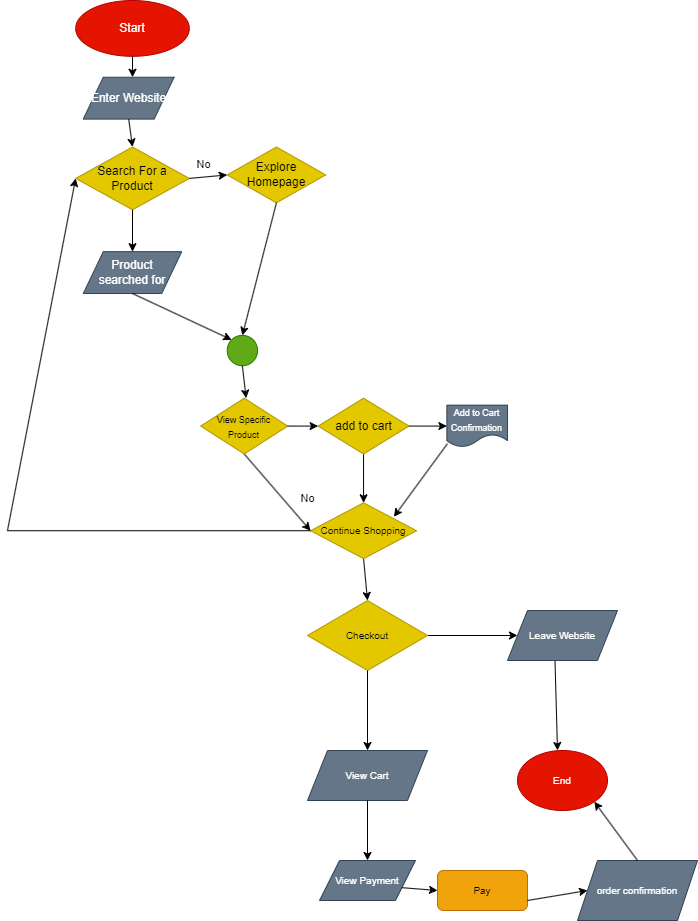

The diagram above was exported from draw.io. Its source (the exported page's mxGraphModel, read from the mxfile embedded in the PNG):
<mxGraphModel dx="761" dy="598" grid="1" gridSize="10" guides="1" tooltips="1" connect="1" arrows="1" fold="1" page="1" pageScale="1" pageWidth="850" pageHeight="1100" math="0" shadow="0">
  <root>
    <mxCell id="0" />
    <mxCell id="1" parent="0" />
    <mxCell id="83" style="edgeStyle=none;html=1;exitX=1;exitY=0.5;exitDx=0;exitDy=0;entryX=0;entryY=0.5;entryDx=0;entryDy=0;fontSize=10;fontColor=#FFFFFF;" edge="1" parent="1" source="48" target="51">
      <mxGeometry relative="1" as="geometry" />
    </mxCell>
    <mxCell id="48" value="Checkout" style="rhombus;whiteSpace=wrap;html=1;fontSize=10;fontColor=#000000;fillColor=#e3c800;strokeColor=#B09500;" vertex="1" parent="1">
      <mxGeometry x="390" y="680" width="120" height="70" as="geometry" />
    </mxCell>
    <mxCell id="51" value="Leave Website" style="shape=parallelogram;perimeter=parallelogramPerimeter;whiteSpace=wrap;html=1;fixedSize=1;fontSize=10;fontColor=#ffffff;fillColor=#647687;strokeColor=#314354;" vertex="1" parent="1">
      <mxGeometry x="590" y="690" width="110" height="50" as="geometry" />
    </mxCell>
    <mxCell id="53" value="" style="endArrow=classic;html=1;fontSize=10;fontColor=#FFFFFF;exitX=0.432;exitY=1.014;exitDx=0;exitDy=0;exitPerimeter=0;" edge="1" parent="1" source="51">
      <mxGeometry width="50" height="50" relative="1" as="geometry">
        <mxPoint x="620" y="840" as="sourcePoint" />
        <mxPoint x="640" y="830" as="targetPoint" />
      </mxGeometry>
    </mxCell>
    <mxCell id="54" value="End" style="ellipse;whiteSpace=wrap;html=1;fontSize=10;fontColor=#ffffff;fillColor=#e51400;strokeColor=#B20000;" vertex="1" parent="1">
      <mxGeometry x="600" y="830" width="90" height="60" as="geometry" />
    </mxCell>
    <mxCell id="56" value="" style="endArrow=classic;html=1;fontSize=10;fontColor=#FFFFFF;exitX=0.5;exitY=1;exitDx=0;exitDy=0;" edge="1" parent="1" source="48">
      <mxGeometry width="50" height="50" relative="1" as="geometry">
        <mxPoint x="380" y="810" as="sourcePoint" />
        <mxPoint x="450" y="830" as="targetPoint" />
      </mxGeometry>
    </mxCell>
    <mxCell id="57" value="View Cart" style="shape=parallelogram;perimeter=parallelogramPerimeter;whiteSpace=wrap;html=1;fixedSize=1;fontSize=10;fontColor=#ffffff;fillColor=#647687;strokeColor=#314354;" vertex="1" parent="1">
      <mxGeometry x="390" y="830" width="120" height="50" as="geometry" />
    </mxCell>
    <mxCell id="58" value="" style="endArrow=classic;html=1;fontSize=10;fontColor=#FFFFFF;exitX=0.5;exitY=1;exitDx=0;exitDy=0;" edge="1" parent="1" source="57">
      <mxGeometry width="50" height="50" relative="1" as="geometry">
        <mxPoint x="410" y="950" as="sourcePoint" />
        <mxPoint x="450" y="940" as="targetPoint" />
      </mxGeometry>
    </mxCell>
    <mxCell id="59" value="View Payment" style="shape=parallelogram;perimeter=parallelogramPerimeter;whiteSpace=wrap;html=1;fixedSize=1;fontSize=10;fontColor=#ffffff;fillColor=#647687;strokeColor=#314354;" vertex="1" parent="1">
      <mxGeometry x="402" y="940" width="96" height="40" as="geometry" />
    </mxCell>
    <mxCell id="60" value="Pay" style="rounded=1;whiteSpace=wrap;html=1;fontSize=10;fontColor=#000000;fillColor=#f0a30a;strokeColor=#BD7000;" vertex="1" parent="1">
      <mxGeometry x="520" y="950" width="90" height="40" as="geometry" />
    </mxCell>
    <mxCell id="61" value="" style="endArrow=classic;html=1;fontSize=10;fontColor=#FFFFFF;exitX=1;exitY=0.75;exitDx=0;exitDy=0;entryX=0;entryY=0.5;entryDx=0;entryDy=0;" edge="1" parent="1" source="59" target="60">
      <mxGeometry width="50" height="50" relative="1" as="geometry">
        <mxPoint x="490" y="1050" as="sourcePoint" />
        <mxPoint x="540" y="1000" as="targetPoint" />
      </mxGeometry>
    </mxCell>
    <mxCell id="62" value="" style="endArrow=classic;html=1;fontSize=10;fontColor=#FFFFFF;exitX=1;exitY=0.75;exitDx=0;exitDy=0;" edge="1" parent="1" source="60">
      <mxGeometry width="50" height="50" relative="1" as="geometry">
        <mxPoint x="610" y="1000" as="sourcePoint" />
        <mxPoint x="670" y="970" as="targetPoint" />
      </mxGeometry>
    </mxCell>
    <mxCell id="63" value="order confirmation" style="shape=parallelogram;perimeter=parallelogramPerimeter;whiteSpace=wrap;html=1;fixedSize=1;fontSize=10;fontColor=#ffffff;fillColor=#647687;strokeColor=#314354;" vertex="1" parent="1">
      <mxGeometry x="660" y="940" width="120" height="60" as="geometry" />
    </mxCell>
    <mxCell id="66" value="" style="endArrow=classic;html=1;fontSize=10;fontColor=#FFFFFF;exitX=0.5;exitY=0;exitDx=0;exitDy=0;entryX=1;entryY=1;entryDx=0;entryDy=0;" edge="1" parent="1" source="63" target="54">
      <mxGeometry width="50" height="50" relative="1" as="geometry">
        <mxPoint x="720" y="970" as="sourcePoint" />
        <mxPoint x="770" y="920" as="targetPoint" />
      </mxGeometry>
    </mxCell>
    <mxCell id="2" value="Start" style="ellipse;whiteSpace=wrap;html=1;fillColor=#e51400;fontColor=#ffffff;strokeColor=#B20000;" vertex="1" parent="1">
      <mxGeometry x="158.1818181818182" y="80" width="113.63636363636361" height="55.81395348837209" as="geometry" />
    </mxCell>
    <mxCell id="3" value="" style="endArrow=classic;html=1;exitX=0.5;exitY=1;exitDx=0;exitDy=0;" edge="1" parent="1" source="2">
      <mxGeometry width="50" height="50" relative="1" as="geometry">
        <mxPoint x="355.1515151515151" y="275.3488372093023" as="sourcePoint" />
        <mxPoint x="215" y="156.74418604651163" as="targetPoint" />
      </mxGeometry>
    </mxCell>
    <mxCell id="4" value="Enter Website" style="shape=parallelogram;perimeter=parallelogramPerimeter;whiteSpace=wrap;html=1;fixedSize=1;fillColor=#647687;fontColor=#ffffff;strokeColor=#314354;" vertex="1" parent="1">
      <mxGeometry x="165.75757575757575" y="156.74418604651163" width="90.90909090909089" height="41.86046511627907" as="geometry" />
    </mxCell>
    <mxCell id="5" value="Search For a Product" style="rhombus;whiteSpace=wrap;html=1;fillColor=#e3c800;fontColor=#000000;strokeColor=#B09500;" vertex="1" parent="1">
      <mxGeometry x="158.1818181818182" y="226.51162790697674" width="113.63636363636361" height="62.790697674418595" as="geometry" />
    </mxCell>
    <mxCell id="6" value="Explore Homepage" style="rhombus;whiteSpace=wrap;html=1;fillColor=#e3c800;fontColor=#000000;strokeColor=#B09500;" vertex="1" parent="1">
      <mxGeometry x="309.69696969696963" y="226.51162790697674" width="98.48484848484847" height="55.81395348837209" as="geometry" />
    </mxCell>
    <mxCell id="7" value="" style="endArrow=classic;html=1;exitX=0.5;exitY=1;exitDx=0;exitDy=0;entryX=0.5;entryY=0;entryDx=0;entryDy=0;" edge="1" parent="1" source="4" target="5">
      <mxGeometry width="50" height="50" relative="1" as="geometry">
        <mxPoint x="264.24242424242425" y="233.48837209302323" as="sourcePoint" />
        <mxPoint x="302.1212121212121" y="198.60465116279067" as="targetPoint" />
      </mxGeometry>
    </mxCell>
    <mxCell id="9" value="" style="endArrow=classic;html=1;exitX=1;exitY=0.5;exitDx=0;exitDy=0;entryX=0;entryY=0.5;entryDx=0;entryDy=0;" edge="1" parent="1" source="5" target="6">
      <mxGeometry relative="1" as="geometry">
        <mxPoint x="302.1212121212121" y="247.4418604651163" as="sourcePoint" />
        <mxPoint x="347.5757575757575" y="257.5581395348837" as="targetPoint" />
      </mxGeometry>
    </mxCell>
    <mxCell id="10" value="No" style="edgeLabel;resizable=0;html=1;align=center;verticalAlign=middle;" connectable="0" vertex="1" parent="9">
      <mxGeometry relative="1" as="geometry">
        <mxPoint x="-5" y="-13" as="offset" />
      </mxGeometry>
    </mxCell>
    <mxCell id="11" value="" style="endArrow=classic;html=1;exitX=0.5;exitY=1;exitDx=0;exitDy=0;" edge="1" parent="1" source="5">
      <mxGeometry width="50" height="50" relative="1" as="geometry">
        <mxPoint x="264.24242424242425" y="345.1162790697674" as="sourcePoint" />
        <mxPoint x="215" y="331.1627906976744" as="targetPoint" />
      </mxGeometry>
    </mxCell>
    <mxCell id="12" value="Product &lt;br&gt;searched for" style="shape=parallelogram;perimeter=parallelogramPerimeter;whiteSpace=wrap;html=1;fixedSize=1;fillColor=#647687;fontColor=#ffffff;strokeColor=#314354;" vertex="1" parent="1">
      <mxGeometry x="165.75757575757575" y="331.1627906976744" width="98.48484848484847" height="41.86046511627907" as="geometry" />
    </mxCell>
    <mxCell id="13" value="" style="ellipse;whiteSpace=wrap;html=1;aspect=fixed;fillColor=#60a917;fontColor=#ffffff;strokeColor=#2D7600;" vertex="1" parent="1">
      <mxGeometry x="309.69696969696963" y="414.8837209302326" width="30.341291704928064" height="30.341291704928064" as="geometry" />
    </mxCell>
    <mxCell id="16" value="" style="endArrow=classic;html=1;exitX=0.5;exitY=1;exitDx=0;exitDy=0;entryX=0;entryY=0;entryDx=0;entryDy=0;" edge="1" parent="1" source="12" target="13">
      <mxGeometry width="50" height="50" relative="1" as="geometry">
        <mxPoint x="226.36363636363635" y="421.86046511627904" as="sourcePoint" />
        <mxPoint x="264.24242424242425" y="386.97674418604646" as="targetPoint" />
      </mxGeometry>
    </mxCell>
    <mxCell id="17" value="" style="endArrow=classic;html=1;exitX=0.5;exitY=1;exitDx=0;exitDy=0;entryX=0.5;entryY=0;entryDx=0;entryDy=0;" edge="1" parent="1" source="6" target="13">
      <mxGeometry width="50" height="50" relative="1" as="geometry">
        <mxPoint x="362.7272727272727" y="310.23255813953483" as="sourcePoint" />
        <mxPoint x="400.6060606060605" y="275.3488372093023" as="targetPoint" />
      </mxGeometry>
    </mxCell>
    <mxCell id="18" value="" style="endArrow=classic;html=1;exitX=0.5;exitY=1;exitDx=0;exitDy=0;" edge="1" parent="1" source="13">
      <mxGeometry width="50" height="50" relative="1" as="geometry">
        <mxPoint x="340" y="484.6511627906977" as="sourcePoint" />
        <mxPoint x="328.63636363636357" y="477.6744186046511" as="targetPoint" />
      </mxGeometry>
    </mxCell>
    <mxCell id="79" style="edgeStyle=none;html=1;exitX=0.5;exitY=1;exitDx=0;exitDy=0;fontSize=10;fontColor=#FFFFFF;" edge="1" parent="1" source="21" target="41">
      <mxGeometry relative="1" as="geometry" />
    </mxCell>
    <mxCell id="21" value="add to cart" style="rhombus;whiteSpace=wrap;html=1;fillColor=#e3c800;strokeColor=#B09500;fontColor=#000000;" vertex="1" parent="1">
      <mxGeometry x="400.6060606060605" y="477.6744186046511" width="90.90909090909089" height="55.81395348837209" as="geometry" />
    </mxCell>
    <mxCell id="80" style="edgeStyle=none;html=1;exitX=0.5;exitY=1;exitDx=0;exitDy=0;entryX=0;entryY=0.5;entryDx=0;entryDy=0;fontSize=10;fontColor=#FFFFFF;" edge="1" parent="1" source="24" target="41">
      <mxGeometry relative="1" as="geometry" />
    </mxCell>
    <mxCell id="24" value="&lt;font style=&quot;font-size: 9px;&quot;&gt;View Specific &lt;br&gt;Product&lt;/font&gt;" style="rhombus;whiteSpace=wrap;html=1;fontColor=#000000;fillColor=#e3c800;strokeColor=#B09500;" vertex="1" parent="1">
      <mxGeometry x="283.18181818181813" y="477.6744186046511" width="87.12121212121211" height="55.81395348837209" as="geometry" />
    </mxCell>
    <mxCell id="33" value="&lt;font style=&quot;font-size: 9px;&quot;&gt;Add to Cart&lt;br&gt;Confirmation&lt;/font&gt;" style="shape=document;whiteSpace=wrap;html=1;boundedLbl=1;fontColor=#ffffff;fillColor=#647687;strokeColor=#314354;" vertex="1" parent="1">
      <mxGeometry x="529.3939393939393" y="484.6511627906977" width="60.606060606060595" height="41.86046511627907" as="geometry" />
    </mxCell>
    <mxCell id="40" value="" style="endArrow=classic;html=1;fontColor=#FFFFFF;exitX=0.008;exitY=0.922;exitDx=0;exitDy=0;exitPerimeter=0;" edge="1" parent="1" source="33">
      <mxGeometry width="50" height="50" relative="1" as="geometry">
        <mxPoint x="536.969696969697" y="582.3255813953488" as="sourcePoint" />
        <mxPoint x="476.3636363636363" y="596.2790697674419" as="targetPoint" />
      </mxGeometry>
    </mxCell>
    <mxCell id="81" style="edgeStyle=none;html=1;exitX=0.5;exitY=1;exitDx=0;exitDy=0;entryX=0.5;entryY=0;entryDx=0;entryDy=0;fontSize=10;fontColor=#FFFFFF;" edge="1" parent="1" source="41" target="48">
      <mxGeometry relative="1" as="geometry" />
    </mxCell>
    <mxCell id="41" value="&lt;font style=&quot;font-size: 10px;&quot;&gt;Continue Shopping&lt;/font&gt;" style="rhombus;whiteSpace=wrap;html=1;fontColor=#000000;fillColor=#e3c800;strokeColor=#B09500;" vertex="1" parent="1">
      <mxGeometry x="393.030303030303" y="582.3255813953488" width="106.06060606060605" height="55.81395348837209" as="geometry" />
    </mxCell>
    <mxCell id="42" value="" style="endArrow=none;html=1;fontColor=#FFFFFF;entryX=0;entryY=0.5;entryDx=0;entryDy=0;" edge="1" parent="1" target="41">
      <mxGeometry width="50" height="50" relative="1" as="geometry">
        <mxPoint x="90" y="610.2325581395348" as="sourcePoint" />
        <mxPoint x="317.27272727272725" y="631.1627906976745" as="targetPoint" />
      </mxGeometry>
    </mxCell>
    <mxCell id="67" value="" style="endArrow=classic;html=1;fontSize=10;fontColor=#FFFFFF;entryX=0;entryY=0.5;entryDx=0;entryDy=0;" edge="1" parent="1" target="5">
      <mxGeometry width="50" height="50" relative="1" as="geometry">
        <mxPoint x="90" y="610" as="sourcePoint" />
        <mxPoint x="140" y="560" as="targetPoint" />
      </mxGeometry>
    </mxCell>
    <mxCell id="72" value="" style="endArrow=classic;html=1;fontSize=10;fontColor=#FFFFFF;exitX=1;exitY=0.5;exitDx=0;exitDy=0;entryX=0;entryY=0.5;entryDx=0;entryDy=0;" edge="1" parent="1" source="24" target="21">
      <mxGeometry width="50" height="50" relative="1" as="geometry">
        <mxPoint x="370" y="500" as="sourcePoint" />
        <mxPoint x="420" y="450" as="targetPoint" />
      </mxGeometry>
    </mxCell>
    <mxCell id="74" value="" style="endArrow=classic;html=1;fontSize=10;fontColor=#FFFFFF;exitX=1;exitY=0.5;exitDx=0;exitDy=0;entryX=0;entryY=0.5;entryDx=0;entryDy=0;" edge="1" parent="1" source="21" target="33">
      <mxGeometry width="50" height="50" relative="1" as="geometry">
        <mxPoint x="490" y="510" as="sourcePoint" />
        <mxPoint x="540" y="460" as="targetPoint" />
      </mxGeometry>
    </mxCell>
    <mxCell id="76" value="No" style="text;html=1;strokeColor=none;fillColor=none;align=center;verticalAlign=middle;whiteSpace=wrap;rounded=0;labelBackgroundColor=default;labelBorderColor=none;fontSize=10;fontColor=#FFFFFF;" vertex="1" parent="1">
      <mxGeometry x="342" y="552.33" width="60" height="30" as="geometry" />
    </mxCell>
    <mxCell id="77" value="No" style="text;html=1;strokeColor=none;fillColor=none;align=center;verticalAlign=middle;whiteSpace=wrap;rounded=0;labelBackgroundColor=default;labelBorderColor=none;fontSize=10;fontColor=#FFFFFF;" vertex="1" parent="1">
      <mxGeometry x="438" y="540" width="60" height="30" as="geometry" />
    </mxCell>
    <mxCell id="82" value="No" style="text;html=1;strokeColor=none;fillColor=none;align=center;verticalAlign=middle;whiteSpace=wrap;rounded=0;labelBackgroundColor=default;labelBorderColor=none;fontSize=10;fontColor=#FFFFFF;" vertex="1" parent="1">
      <mxGeometry x="400.61" y="640" width="60" height="30" as="geometry" />
    </mxCell>
    <mxCell id="84" value="No" style="text;html=1;strokeColor=none;fillColor=none;align=center;verticalAlign=middle;whiteSpace=wrap;rounded=0;labelBackgroundColor=default;labelBorderColor=none;fontSize=10;fontColor=#FFFFFF;" vertex="1" parent="1">
      <mxGeometry x="520" y="690" width="60" height="30" as="geometry" />
    </mxCell>
    <mxCell id="86" value="No" style="edgeLabel;resizable=0;html=1;align=center;verticalAlign=middle;" connectable="0" vertex="1" parent="1">
      <mxGeometry x="309.99812003341617" y="254.41458243413194" as="geometry">
        <mxPoint x="80" y="323" as="offset" />
      </mxGeometry>
    </mxCell>
  </root>
</mxGraphModel>